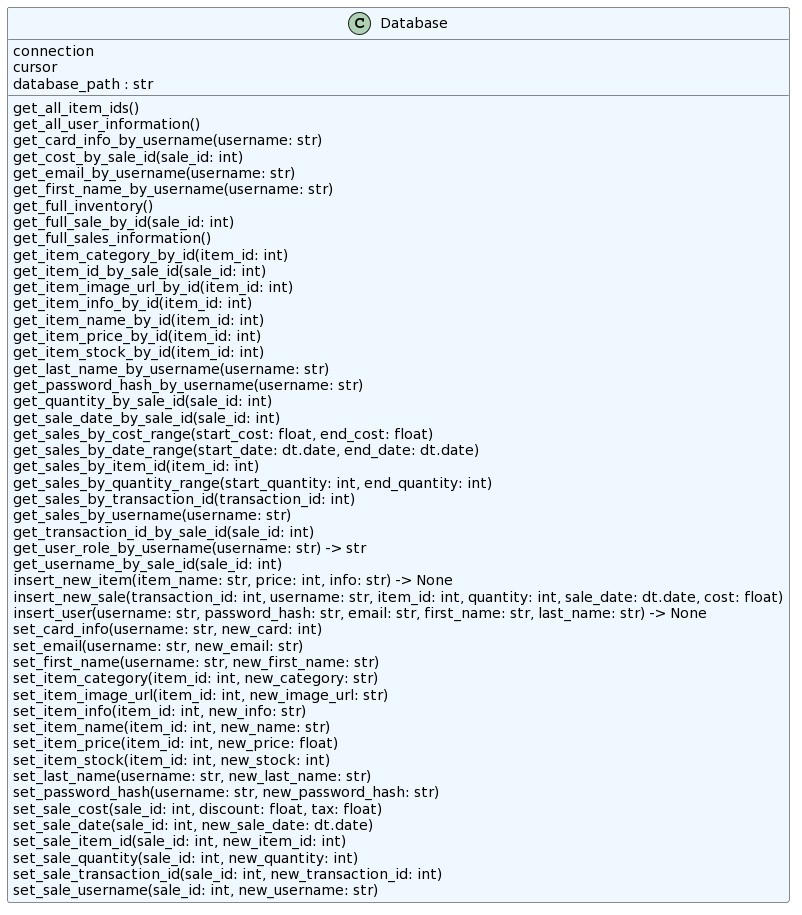

The diagram above was rendered by PlantUML. Its source (embedded in the PNG):
@startuml
set namespaceSeparator none
class "Database" as database.db.Database #aliceblue {
  connection
  cursor
  database_path : str
  get_all_item_ids()
  get_all_user_information()
  get_card_info_by_username(username: str)
  get_cost_by_sale_id(sale_id: int)
  get_email_by_username(username: str)
  get_first_name_by_username(username: str)
  get_full_inventory()
  get_full_sale_by_id(sale_id: int)
  get_full_sales_information()
  get_item_category_by_id(item_id: int)
  get_item_id_by_sale_id(sale_id: int)
  get_item_image_url_by_id(item_id: int)
  get_item_info_by_id(item_id: int)
  get_item_name_by_id(item_id: int)
  get_item_price_by_id(item_id: int)
  get_item_stock_by_id(item_id: int)
  get_last_name_by_username(username: str)
  get_password_hash_by_username(username: str)
  get_quantity_by_sale_id(sale_id: int)
  get_sale_date_by_sale_id(sale_id: int)
  get_sales_by_cost_range(start_cost: float, end_cost: float)
  get_sales_by_date_range(start_date: dt.date, end_date: dt.date)
  get_sales_by_item_id(item_id: int)
  get_sales_by_quantity_range(start_quantity: int, end_quantity: int)
  get_sales_by_transaction_id(transaction_id: int)
  get_sales_by_username(username: str)
  get_transaction_id_by_sale_id(sale_id: int)
  get_user_role_by_username(username: str) -> str
  get_username_by_sale_id(sale_id: int)
  insert_new_item(item_name: str, price: int, info: str) -> None
  insert_new_sale(transaction_id: int, username: str, item_id: int, quantity: int, sale_date: dt.date, cost: float)
  insert_user(username: str, password_hash: str, email: str, first_name: str, last_name: str) -> None
  set_card_info(username: str, new_card: int)
  set_email(username: str, new_email: str)
  set_first_name(username: str, new_first_name: str)
  set_item_category(item_id: int, new_category: str)
  set_item_image_url(item_id: int, new_image_url: str)
  set_item_info(item_id: int, new_info: str)
  set_item_name(item_id: int, new_name: str)
  set_item_price(item_id: int, new_price: float)
  set_item_stock(item_id: int, new_stock: int)
  set_last_name(username: str, new_last_name: str)
  set_password_hash(username: str, new_password_hash: str)
  set_sale_cost(sale_id: int, discount: float, tax: float)
  set_sale_date(sale_id: int, new_sale_date: dt.date)
  set_sale_item_id(sale_id: int, new_item_id: int)
  set_sale_quantity(sale_id: int, new_quantity: int)
  set_sale_transaction_id(sale_id: int, new_transaction_id: int)
  set_sale_username(sale_id: int, new_username: str)
}
@enduml